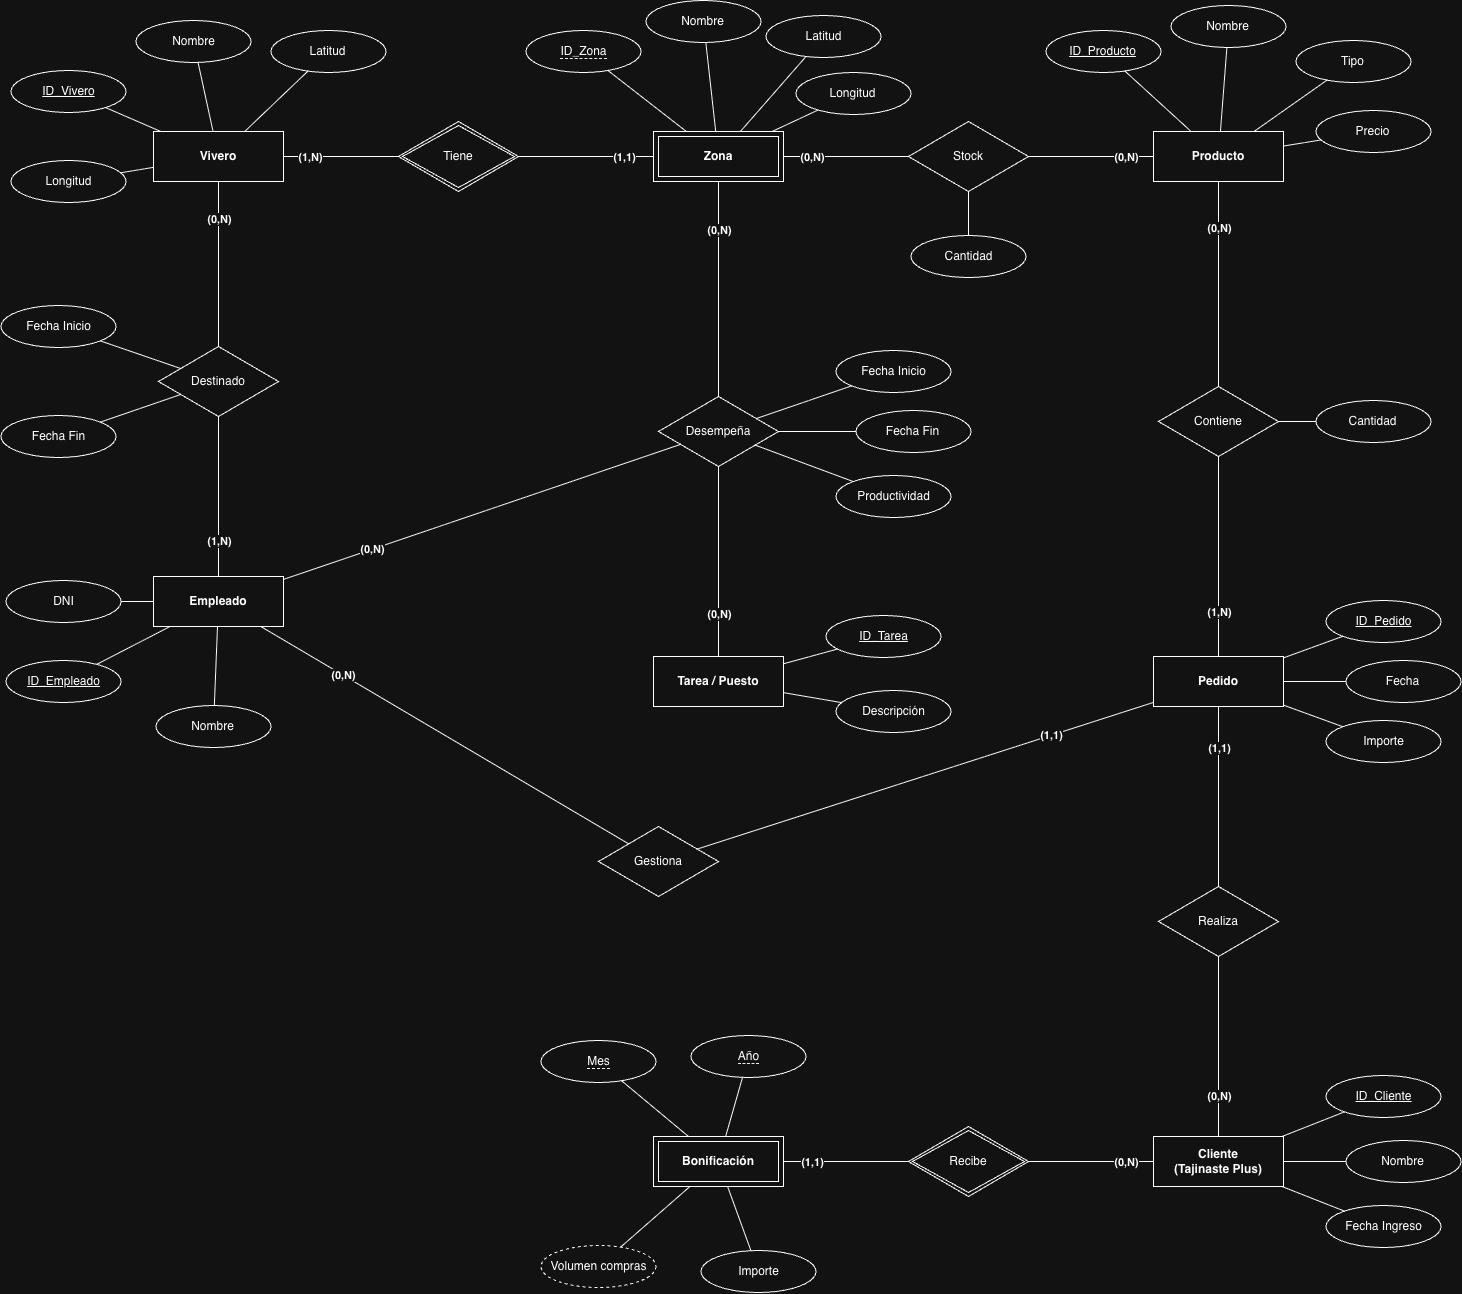

The diagram above was exported from draw.io. Its source (the exported page's mxGraphModel, read from the mxfile embedded in the PNG):
<mxGraphModel dx="2008" dy="1396" grid="1" gridSize="10" guides="1" tooltips="1" connect="1" arrows="1" fold="1" page="1" pageScale="1" pageWidth="1600" pageHeight="1350" math="0" shadow="0">
  <root>
    <mxCell id="0" />
    <mxCell id="1" parent="0" />
    <mxCell id="c1" parent="1" style="rounded=0;whiteSpace=wrap;html=1;align=center;fontStyle=1;" value="Vivero" vertex="1">
      <mxGeometry height="50" width="130" x="195" y="150" as="geometry" />
    </mxCell>
    <mxCell id="c2" parent="1" style="shape=rhombus;perimeter=rhombusPerimeter;whiteSpace=wrap;html=1;align=center;double=1;" value="Tiene" vertex="1">
      <mxGeometry height="70" width="120" x="440" y="140" as="geometry" />
    </mxCell>
    <mxCell id="c3" parent="1" style="shape=ext;margin=3;double=1;whiteSpace=wrap;html=1;align=center;fontStyle=1;" value="Zona" vertex="1">
      <mxGeometry height="50" width="130" x="695" y="150" as="geometry" />
    </mxCell>
    <mxCell id="c4" parent="1" style="shape=rhombus;perimeter=rhombusPerimeter;whiteSpace=wrap;html=1;align=center;" value="Stock" vertex="1">
      <mxGeometry height="70" width="120" x="950" y="140" as="geometry" />
    </mxCell>
    <mxCell id="c5" parent="1" style="rounded=0;whiteSpace=wrap;html=1;align=center;fontStyle=1;" value="Producto" vertex="1">
      <mxGeometry height="50" width="130" x="1195" y="150" as="geometry" />
    </mxCell>
    <mxCell id="c6" parent="1" style="shape=rhombus;perimeter=rhombusPerimeter;whiteSpace=wrap;html=1;align=center;" value="Destinado" vertex="1">
      <mxGeometry height="70" width="120" x="200" y="365" as="geometry" />
    </mxCell>
    <mxCell id="c7" parent="1" style="rounded=0;whiteSpace=wrap;html=1;align=center;fontStyle=1;" value="Empleado" vertex="1">
      <mxGeometry height="50" width="130" x="195" y="595" as="geometry" />
    </mxCell>
    <mxCell id="c8" parent="1" style="shape=rhombus;perimeter=rhombusPerimeter;whiteSpace=wrap;html=1;align=center;" value="Desempeña" vertex="1">
      <mxGeometry height="70" width="120" x="700" y="415" as="geometry" />
    </mxCell>
    <mxCell id="c9" parent="1" style="rounded=0;whiteSpace=wrap;html=1;align=center;fontStyle=1;" value="Tarea / Puesto" vertex="1">
      <mxGeometry height="50" width="130" x="695" y="675" as="geometry" />
    </mxCell>
    <mxCell id="c10" parent="1" style="shape=rhombus;perimeter=rhombusPerimeter;whiteSpace=wrap;html=1;align=center;" value="Contiene" vertex="1">
      <mxGeometry height="70" width="120" x="1200" y="405" as="geometry" />
    </mxCell>
    <mxCell id="c11" parent="1" style="rounded=0;whiteSpace=wrap;html=1;align=center;fontStyle=1;" value="Pedido" vertex="1">
      <mxGeometry height="50" width="130" x="1195" y="675" as="geometry" />
    </mxCell>
    <mxCell id="c12" parent="1" style="shape=rhombus;perimeter=rhombusPerimeter;whiteSpace=wrap;html=1;align=center;" value="Gestiona" vertex="1">
      <mxGeometry height="70" width="120" x="640" y="845" as="geometry" />
    </mxCell>
    <mxCell id="c13" parent="1" style="shape=rhombus;perimeter=rhombusPerimeter;whiteSpace=wrap;html=1;align=center;" value="Realiza" vertex="1">
      <mxGeometry height="70" width="120" x="1200" y="905" as="geometry" />
    </mxCell>
    <mxCell id="c14" parent="1" style="rounded=0;whiteSpace=wrap;html=1;align=center;fontStyle=1;" value="Cliente&lt;br&gt;(Tajinaste Plus)" vertex="1">
      <mxGeometry height="50" width="130" x="1195" y="1155" as="geometry" />
    </mxCell>
    <mxCell id="c15" parent="1" style="shape=rhombus;perimeter=rhombusPerimeter;whiteSpace=wrap;html=1;align=center;double=1;" value="Recibe" vertex="1">
      <mxGeometry height="70" width="120" x="950" y="1145" as="geometry" />
    </mxCell>
    <mxCell id="c16" parent="1" style="shape=ext;margin=3;double=1;whiteSpace=wrap;html=1;align=center;fontStyle=1;" value="Bonificación" vertex="1">
      <mxGeometry height="50" width="130" x="695" y="1155" as="geometry" />
    </mxCell>
    <mxCell id="c17" edge="1" parent="1" source="c1" style="endArrow=none;html=1;rounded=0;" target="c2">
      <mxGeometry relative="1" as="geometry" />
    </mxCell>
    <mxCell id="c18" connectable="0" parent="c17" style="edgeLabel;html=1;align=center;verticalAlign=middle;resizable=0;points=[];fontStyle=1;" value="(1,N)" vertex="1">
      <mxGeometry relative="1" x="-0.55" as="geometry">
        <mxPoint as="offset" />
      </mxGeometry>
    </mxCell>
    <mxCell id="c19" edge="1" parent="1" source="c3" style="endArrow=none;html=1;rounded=0;" target="c2">
      <mxGeometry relative="1" as="geometry" />
    </mxCell>
    <mxCell id="c20" connectable="0" parent="c19" style="edgeLabel;html=1;align=center;verticalAlign=middle;resizable=0;points=[];fontStyle=1;" value="(1,1)" vertex="1">
      <mxGeometry relative="1" x="-0.55" as="geometry">
        <mxPoint as="offset" />
      </mxGeometry>
    </mxCell>
    <mxCell id="c21" edge="1" parent="1" source="c3" style="endArrow=none;html=1;rounded=0;" target="c4">
      <mxGeometry relative="1" as="geometry" />
    </mxCell>
    <mxCell id="c22" connectable="0" parent="c21" style="edgeLabel;html=1;align=center;verticalAlign=middle;resizable=0;points=[];fontStyle=1;" value="(0,N)" vertex="1">
      <mxGeometry relative="1" x="-0.55" as="geometry">
        <mxPoint as="offset" />
      </mxGeometry>
    </mxCell>
    <mxCell id="c23" edge="1" parent="1" source="c5" style="endArrow=none;html=1;rounded=0;" target="c4">
      <mxGeometry relative="1" as="geometry" />
    </mxCell>
    <mxCell id="c24" connectable="0" parent="c23" style="edgeLabel;html=1;align=center;verticalAlign=middle;resizable=0;points=[];fontStyle=1;" value="(0,N)" vertex="1">
      <mxGeometry relative="1" x="-0.55" as="geometry">
        <mxPoint as="offset" />
      </mxGeometry>
    </mxCell>
    <mxCell id="c25" edge="1" parent="1" source="c1" style="endArrow=none;html=1;rounded=0;" target="c6">
      <mxGeometry relative="1" as="geometry" />
    </mxCell>
    <mxCell id="c26" connectable="0" parent="c25" style="edgeLabel;html=1;align=center;verticalAlign=middle;resizable=0;points=[];fontStyle=1;" value="(0,N)" vertex="1">
      <mxGeometry relative="1" x="-0.55" as="geometry">
        <mxPoint as="offset" />
      </mxGeometry>
    </mxCell>
    <mxCell id="c27" edge="1" parent="1" source="c7" style="endArrow=none;html=1;rounded=0;" target="c6">
      <mxGeometry relative="1" as="geometry" />
    </mxCell>
    <mxCell id="c28" connectable="0" parent="c27" style="edgeLabel;html=1;align=center;verticalAlign=middle;resizable=0;points=[];fontStyle=1;" value="(1,N)" vertex="1">
      <mxGeometry relative="1" x="-0.55" as="geometry">
        <mxPoint as="offset" />
      </mxGeometry>
    </mxCell>
    <mxCell id="c29" edge="1" parent="1" source="c7" style="endArrow=none;html=1;rounded=0;" target="c8">
      <mxGeometry relative="1" as="geometry" />
    </mxCell>
    <mxCell id="c30" connectable="0" parent="c29" style="edgeLabel;html=1;align=center;verticalAlign=middle;resizable=0;points=[];fontStyle=1;" value="(0,N)" vertex="1">
      <mxGeometry relative="1" x="-0.55" as="geometry">
        <mxPoint as="offset" />
      </mxGeometry>
    </mxCell>
    <mxCell id="c31" edge="1" parent="1" source="c3" style="endArrow=none;html=1;rounded=0;" target="c8">
      <mxGeometry relative="1" as="geometry" />
    </mxCell>
    <mxCell id="c32" connectable="0" parent="c31" style="edgeLabel;html=1;align=center;verticalAlign=middle;resizable=0;points=[];fontStyle=1;" value="(0,N)" vertex="1">
      <mxGeometry relative="1" x="-0.55" as="geometry">
        <mxPoint as="offset" />
      </mxGeometry>
    </mxCell>
    <mxCell id="c33" edge="1" parent="1" source="c9" style="endArrow=none;html=1;rounded=0;" target="c8">
      <mxGeometry relative="1" as="geometry" />
    </mxCell>
    <mxCell id="c34" connectable="0" parent="c33" style="edgeLabel;html=1;align=center;verticalAlign=middle;resizable=0;points=[];fontStyle=1;" value="(0,N)" vertex="1">
      <mxGeometry relative="1" x="-0.55" as="geometry">
        <mxPoint as="offset" />
      </mxGeometry>
    </mxCell>
    <mxCell id="c35" edge="1" parent="1" source="c5" style="endArrow=none;html=1;rounded=0;" target="c10">
      <mxGeometry relative="1" as="geometry" />
    </mxCell>
    <mxCell id="c36" connectable="0" parent="c35" style="edgeLabel;html=1;align=center;verticalAlign=middle;resizable=0;points=[];fontStyle=1;" value="(0,N)" vertex="1">
      <mxGeometry relative="1" x="-0.55" as="geometry">
        <mxPoint as="offset" />
      </mxGeometry>
    </mxCell>
    <mxCell id="c37" edge="1" parent="1" source="c11" style="endArrow=none;html=1;rounded=0;" target="c10">
      <mxGeometry relative="1" as="geometry" />
    </mxCell>
    <mxCell id="c38" connectable="0" parent="c37" style="edgeLabel;html=1;align=center;verticalAlign=middle;resizable=0;points=[];fontStyle=1;" value="(1,N)" vertex="1">
      <mxGeometry relative="1" x="-0.55" as="geometry">
        <mxPoint as="offset" />
      </mxGeometry>
    </mxCell>
    <mxCell id="c39" edge="1" parent="1" source="c7" style="endArrow=none;html=1;rounded=0;" target="c12">
      <mxGeometry relative="1" as="geometry" />
    </mxCell>
    <mxCell id="c40" connectable="0" parent="c39" style="edgeLabel;html=1;align=center;verticalAlign=middle;resizable=0;points=[];fontStyle=1;" value="(0,N)" vertex="1">
      <mxGeometry relative="1" x="-0.55" as="geometry">
        <mxPoint as="offset" />
      </mxGeometry>
    </mxCell>
    <mxCell id="c41" edge="1" parent="1" source="c11" style="endArrow=none;html=1;rounded=0;" target="c12">
      <mxGeometry relative="1" as="geometry" />
    </mxCell>
    <mxCell id="c42" connectable="0" parent="c41" style="edgeLabel;html=1;align=center;verticalAlign=middle;resizable=0;points=[];fontStyle=1;" value="(1,1)" vertex="1">
      <mxGeometry relative="1" x="-0.55" as="geometry">
        <mxPoint as="offset" />
      </mxGeometry>
    </mxCell>
    <mxCell id="c43" edge="1" parent="1" source="c11" style="endArrow=none;html=1;rounded=0;" target="c13">
      <mxGeometry relative="1" as="geometry" />
    </mxCell>
    <mxCell id="c44" connectable="0" parent="c43" style="edgeLabel;html=1;align=center;verticalAlign=middle;resizable=0;points=[];fontStyle=1;" value="(1,1)" vertex="1">
      <mxGeometry relative="1" x="-0.55" as="geometry">
        <mxPoint as="offset" />
      </mxGeometry>
    </mxCell>
    <mxCell id="c45" edge="1" parent="1" source="c14" style="endArrow=none;html=1;rounded=0;" target="c13">
      <mxGeometry relative="1" as="geometry" />
    </mxCell>
    <mxCell id="c46" connectable="0" parent="c45" style="edgeLabel;html=1;align=center;verticalAlign=middle;resizable=0;points=[];fontStyle=1;" value="(0,N)" vertex="1">
      <mxGeometry relative="1" x="-0.55" as="geometry">
        <mxPoint as="offset" />
      </mxGeometry>
    </mxCell>
    <mxCell id="c47" edge="1" parent="1" source="c14" style="endArrow=none;html=1;rounded=0;" target="c15">
      <mxGeometry relative="1" as="geometry" />
    </mxCell>
    <mxCell id="c48" connectable="0" parent="c47" style="edgeLabel;html=1;align=center;verticalAlign=middle;resizable=0;points=[];fontStyle=1;" value="(0,N)" vertex="1">
      <mxGeometry relative="1" x="-0.55" as="geometry">
        <mxPoint as="offset" />
      </mxGeometry>
    </mxCell>
    <mxCell id="c49" edge="1" parent="1" source="c16" style="endArrow=none;html=1;rounded=0;" target="c15">
      <mxGeometry relative="1" as="geometry" />
    </mxCell>
    <mxCell id="c50" connectable="0" parent="c49" style="edgeLabel;html=1;align=center;verticalAlign=middle;resizable=0;points=[];fontStyle=1;" value="(1,1)" vertex="1">
      <mxGeometry relative="1" x="-0.55" as="geometry">
        <mxPoint as="offset" />
      </mxGeometry>
    </mxCell>
    <mxCell id="c51" parent="1" style="ellipse;whiteSpace=wrap;html=1;align=center;fontStyle=4;" value="ID_Vivero" vertex="1">
      <mxGeometry height="42" width="115" x="52.5" y="89" as="geometry" />
    </mxCell>
    <mxCell id="c52" edge="1" parent="1" source="c1" style="endArrow=none;html=1;rounded=0;" target="c51">
      <mxGeometry relative="1" as="geometry" />
    </mxCell>
    <mxCell id="c53" parent="1" style="ellipse;whiteSpace=wrap;html=1;align=center;" value="Nombre" vertex="1">
      <mxGeometry height="42" width="115" x="177.5" y="39" as="geometry" />
    </mxCell>
    <mxCell id="c54" edge="1" parent="1" source="c1" style="endArrow=none;html=1;rounded=0;" target="c53">
      <mxGeometry relative="1" as="geometry" />
    </mxCell>
    <mxCell id="c55" parent="1" style="ellipse;whiteSpace=wrap;html=1;align=center;" value="Latitud" vertex="1">
      <mxGeometry height="42" width="115" x="312.5" y="49" as="geometry" />
    </mxCell>
    <mxCell id="c56" edge="1" parent="1" source="c1" style="endArrow=none;html=1;rounded=0;" target="c55">
      <mxGeometry relative="1" as="geometry" />
    </mxCell>
    <mxCell id="c57" parent="1" style="ellipse;whiteSpace=wrap;html=1;align=center;" value="Longitud" vertex="1">
      <mxGeometry height="42" width="115" x="52.5" y="179" as="geometry" />
    </mxCell>
    <mxCell id="c58" edge="1" parent="1" source="c1" style="endArrow=none;html=1;rounded=0;" target="c57">
      <mxGeometry relative="1" as="geometry" />
    </mxCell>
    <mxCell id="c59" parent="1" style="ellipse;whiteSpace=wrap;html=1;align=center;" value="&lt;span style=&quot;border-bottom: 1px dashed;&quot;&gt;ID_Zona&lt;/span&gt;" vertex="1">
      <mxGeometry height="42" width="115" x="567.5" y="49" as="geometry" />
    </mxCell>
    <mxCell id="c60" edge="1" parent="1" source="c3" style="endArrow=none;html=1;rounded=0;" target="c59">
      <mxGeometry relative="1" as="geometry" />
    </mxCell>
    <mxCell id="c61" parent="1" style="ellipse;whiteSpace=wrap;html=1;align=center;" value="Nombre" vertex="1">
      <mxGeometry height="42" width="115" x="687.5" y="19" as="geometry" />
    </mxCell>
    <mxCell id="c62" edge="1" parent="1" source="c3" style="endArrow=none;html=1;rounded=0;" target="c61">
      <mxGeometry relative="1" as="geometry" />
    </mxCell>
    <mxCell id="c63" parent="1" style="ellipse;whiteSpace=wrap;html=1;align=center;" value="Latitud" vertex="1">
      <mxGeometry height="42" width="115" x="807.5" y="34" as="geometry" />
    </mxCell>
    <mxCell id="c64" edge="1" parent="1" source="c3" style="endArrow=none;html=1;rounded=0;" target="c63">
      <mxGeometry relative="1" as="geometry" />
    </mxCell>
    <mxCell id="c65" parent="1" style="ellipse;whiteSpace=wrap;html=1;align=center;" value="Longitud" vertex="1">
      <mxGeometry height="42" width="115" x="837.5" y="91" as="geometry" />
    </mxCell>
    <mxCell id="c66" edge="1" parent="1" source="c3" style="endArrow=none;html=1;rounded=0;" target="c65">
      <mxGeometry relative="1" as="geometry" />
    </mxCell>
    <mxCell id="c67" parent="1" style="ellipse;whiteSpace=wrap;html=1;align=center;fontStyle=4;" value="ID_Producto" vertex="1">
      <mxGeometry height="42" width="115" x="1087.5" y="49" as="geometry" />
    </mxCell>
    <mxCell id="c68" edge="1" parent="1" source="c5" style="endArrow=none;html=1;rounded=0;" target="c67">
      <mxGeometry relative="1" as="geometry" />
    </mxCell>
    <mxCell id="c69" parent="1" style="ellipse;whiteSpace=wrap;html=1;align=center;" value="Nombre" vertex="1">
      <mxGeometry height="42" width="115" x="1212.5" y="24" as="geometry" />
    </mxCell>
    <mxCell id="c70" edge="1" parent="1" source="c5" style="endArrow=none;html=1;rounded=0;" target="c69">
      <mxGeometry relative="1" as="geometry" />
    </mxCell>
    <mxCell id="c71" parent="1" style="ellipse;whiteSpace=wrap;html=1;align=center;" value="Tipo" vertex="1">
      <mxGeometry height="42" width="115" x="1337.5" y="59" as="geometry" />
    </mxCell>
    <mxCell id="c72" edge="1" parent="1" source="c5" style="endArrow=none;html=1;rounded=0;" target="c71">
      <mxGeometry relative="1" as="geometry" />
    </mxCell>
    <mxCell id="c73" parent="1" style="ellipse;whiteSpace=wrap;html=1;align=center;" value="Precio" vertex="1">
      <mxGeometry height="42" width="115" x="1357.5" y="129" as="geometry" />
    </mxCell>
    <mxCell id="c74" edge="1" parent="1" source="c5" style="endArrow=none;html=1;rounded=0;" target="c73">
      <mxGeometry relative="1" as="geometry" />
    </mxCell>
    <mxCell id="c75" parent="1" style="ellipse;whiteSpace=wrap;html=1;align=center;" value="Cantidad" vertex="1">
      <mxGeometry height="42" width="115" x="952.5" y="254" as="geometry" />
    </mxCell>
    <mxCell id="c76" edge="1" parent="1" source="c4" style="endArrow=none;html=1;rounded=0;" target="c75">
      <mxGeometry relative="1" as="geometry" />
    </mxCell>
    <mxCell id="c77" parent="1" style="ellipse;whiteSpace=wrap;html=1;align=center;" value="Fecha Inicio" vertex="1">
      <mxGeometry height="42" width="115" x="42.5" y="324" as="geometry" />
    </mxCell>
    <mxCell id="c78" edge="1" parent="1" source="c6" style="endArrow=none;html=1;rounded=0;" target="c77">
      <mxGeometry relative="1" as="geometry" />
    </mxCell>
    <mxCell id="c79" parent="1" style="ellipse;whiteSpace=wrap;html=1;align=center;" value="Fecha Fin" vertex="1">
      <mxGeometry height="42" width="115" x="42.5" y="434" as="geometry" />
    </mxCell>
    <mxCell id="c80" edge="1" parent="1" source="c6" style="endArrow=none;html=1;rounded=0;" target="c79">
      <mxGeometry relative="1" as="geometry" />
    </mxCell>
    <mxCell id="c81" parent="1" style="ellipse;whiteSpace=wrap;html=1;align=center;fontStyle=4;" value="ID_Empleado" vertex="1">
      <mxGeometry height="42" width="115" x="47.5" y="679" as="geometry" />
    </mxCell>
    <mxCell id="c82" edge="1" parent="1" source="c7" style="endArrow=none;html=1;rounded=0;" target="c81">
      <mxGeometry relative="1" as="geometry" />
    </mxCell>
    <mxCell id="c83" parent="1" style="ellipse;whiteSpace=wrap;html=1;align=center;" value="DNI" vertex="1">
      <mxGeometry height="42" width="115" x="47.5" y="599" as="geometry" />
    </mxCell>
    <mxCell id="c84" edge="1" parent="1" source="c7" style="endArrow=none;html=1;rounded=0;" target="c83">
      <mxGeometry relative="1" as="geometry" />
    </mxCell>
    <mxCell id="c85" parent="1" style="ellipse;whiteSpace=wrap;html=1;align=center;" value="Nombre" vertex="1">
      <mxGeometry height="42" width="115" x="197.5" y="724" as="geometry" />
    </mxCell>
    <mxCell id="c86" edge="1" parent="1" source="c7" style="endArrow=none;html=1;rounded=0;" target="c85">
      <mxGeometry relative="1" as="geometry" />
    </mxCell>
    <mxCell id="c87" parent="1" style="ellipse;whiteSpace=wrap;html=1;align=center;" value="Fecha Inicio" vertex="1">
      <mxGeometry height="42" width="115" x="877.5" y="369" as="geometry" />
    </mxCell>
    <mxCell id="c88" edge="1" parent="1" source="c8" style="endArrow=none;html=1;rounded=0;" target="c87">
      <mxGeometry relative="1" as="geometry" />
    </mxCell>
    <mxCell id="c89" parent="1" style="ellipse;whiteSpace=wrap;html=1;align=center;" value="Fecha Fin" vertex="1">
      <mxGeometry height="42" width="115" x="897.5" y="429" as="geometry" />
    </mxCell>
    <mxCell id="c90" edge="1" parent="1" source="c8" style="endArrow=none;html=1;rounded=0;" target="c89">
      <mxGeometry relative="1" as="geometry" />
    </mxCell>
    <mxCell id="c91" parent="1" style="ellipse;whiteSpace=wrap;html=1;align=center;" value="Productividad" vertex="1">
      <mxGeometry height="42" width="115" x="877.5" y="494" as="geometry" />
    </mxCell>
    <mxCell id="c92" edge="1" parent="1" source="c8" style="endArrow=none;html=1;rounded=0;" target="c91">
      <mxGeometry relative="1" as="geometry" />
    </mxCell>
    <mxCell id="c93" parent="1" style="ellipse;whiteSpace=wrap;html=1;align=center;fontStyle=4;" value="ID_Tarea" vertex="1">
      <mxGeometry height="42" width="115" x="867.5" y="634" as="geometry" />
    </mxCell>
    <mxCell id="c94" edge="1" parent="1" source="c9" style="endArrow=none;html=1;rounded=0;" target="c93">
      <mxGeometry relative="1" as="geometry" />
    </mxCell>
    <mxCell id="c95" parent="1" style="ellipse;whiteSpace=wrap;html=1;align=center;" value="Descripción" vertex="1">
      <mxGeometry height="42" width="115" x="877.5" y="709" as="geometry" />
    </mxCell>
    <mxCell id="c96" edge="1" parent="1" source="c9" style="endArrow=none;html=1;rounded=0;" target="c95">
      <mxGeometry relative="1" as="geometry" />
    </mxCell>
    <mxCell id="c97" parent="1" style="ellipse;whiteSpace=wrap;html=1;align=center;" value="Cantidad" vertex="1">
      <mxGeometry height="42" width="115" x="1357.5" y="419" as="geometry" />
    </mxCell>
    <mxCell id="c98" edge="1" parent="1" source="c10" style="endArrow=none;html=1;rounded=0;" target="c97">
      <mxGeometry relative="1" as="geometry" />
    </mxCell>
    <mxCell id="c99" parent="1" style="ellipse;whiteSpace=wrap;html=1;align=center;fontStyle=4;" value="ID_Pedido" vertex="1">
      <mxGeometry height="42" width="115" x="1367.5" y="619" as="geometry" />
    </mxCell>
    <mxCell id="c100" edge="1" parent="1" source="c11" style="endArrow=none;html=1;rounded=0;" target="c99">
      <mxGeometry relative="1" as="geometry" />
    </mxCell>
    <mxCell id="c101" parent="1" style="ellipse;whiteSpace=wrap;html=1;align=center;" value="Fecha" vertex="1">
      <mxGeometry height="42" width="115" x="1387.5" y="679" as="geometry" />
    </mxCell>
    <mxCell id="c102" edge="1" parent="1" source="c11" style="endArrow=none;html=1;rounded=0;" target="c101">
      <mxGeometry relative="1" as="geometry" />
    </mxCell>
    <mxCell id="c103" parent="1" style="ellipse;whiteSpace=wrap;html=1;align=center;" value="Importe" vertex="1">
      <mxGeometry height="42" width="115" x="1367.5" y="739" as="geometry" />
    </mxCell>
    <mxCell id="c104" edge="1" parent="1" source="c11" style="endArrow=none;html=1;rounded=0;" target="c103">
      <mxGeometry relative="1" as="geometry" />
    </mxCell>
    <mxCell id="c105" parent="1" style="ellipse;whiteSpace=wrap;html=1;align=center;fontStyle=4;" value="ID_Cliente" vertex="1">
      <mxGeometry height="42" width="115" x="1367.5" y="1094" as="geometry" />
    </mxCell>
    <mxCell id="c106" edge="1" parent="1" source="c14" style="endArrow=none;html=1;rounded=0;" target="c105">
      <mxGeometry relative="1" as="geometry" />
    </mxCell>
    <mxCell id="c107" parent="1" style="ellipse;whiteSpace=wrap;html=1;align=center;" value="Nombre" vertex="1">
      <mxGeometry height="42" width="115" x="1387.5" y="1159" as="geometry" />
    </mxCell>
    <mxCell id="c108" edge="1" parent="1" source="c14" style="endArrow=none;html=1;rounded=0;" target="c107">
      <mxGeometry relative="1" as="geometry" />
    </mxCell>
    <mxCell id="c109" parent="1" style="ellipse;whiteSpace=wrap;html=1;align=center;" value="Fecha Ingreso" vertex="1">
      <mxGeometry height="42" width="115" x="1367.5" y="1224" as="geometry" />
    </mxCell>
    <mxCell id="c110" edge="1" parent="1" source="c14" style="endArrow=none;html=1;rounded=0;" target="c109">
      <mxGeometry relative="1" as="geometry" />
    </mxCell>
    <mxCell id="c111" parent="1" style="ellipse;whiteSpace=wrap;html=1;align=center;" value="&lt;span style=&quot;border-bottom: 1px dashed;&quot;&gt;Mes&lt;/span&gt;" vertex="1">
      <mxGeometry height="42" width="115" x="582.5" y="1059" as="geometry" />
    </mxCell>
    <mxCell id="c112" edge="1" parent="1" source="c16" style="endArrow=none;html=1;rounded=0;" target="c111">
      <mxGeometry relative="1" as="geometry" />
    </mxCell>
    <mxCell id="c113" parent="1" style="ellipse;whiteSpace=wrap;html=1;align=center;" value="&lt;span style=&quot;border-bottom: 1px dashed;&quot;&gt;Año&lt;/span&gt;" vertex="1">
      <mxGeometry height="42" width="115" x="732.5" y="1054" as="geometry" />
    </mxCell>
    <mxCell id="c114" edge="1" parent="1" source="c16" style="endArrow=none;html=1;rounded=0;" target="c113">
      <mxGeometry relative="1" as="geometry" />
    </mxCell>
    <mxCell id="c115" parent="1" style="ellipse;whiteSpace=wrap;html=1;align=center;dashed=1;" value="Volumen compras" vertex="1">
      <mxGeometry height="42" width="115" x="582.5" y="1264" as="geometry" />
    </mxCell>
    <mxCell id="c116" edge="1" parent="1" source="c16" style="endArrow=none;html=1;rounded=0;" target="c115">
      <mxGeometry relative="1" as="geometry" />
    </mxCell>
    <mxCell id="c117" parent="1" style="ellipse;whiteSpace=wrap;html=1;align=center;" value="Importe" vertex="1">
      <mxGeometry height="42" width="115" x="742.5" y="1269" as="geometry" />
    </mxCell>
    <mxCell id="c118" edge="1" parent="1" source="c16" style="endArrow=none;html=1;rounded=0;" target="c117">
      <mxGeometry relative="1" as="geometry" />
    </mxCell>
  </root>
</mxGraphModel>